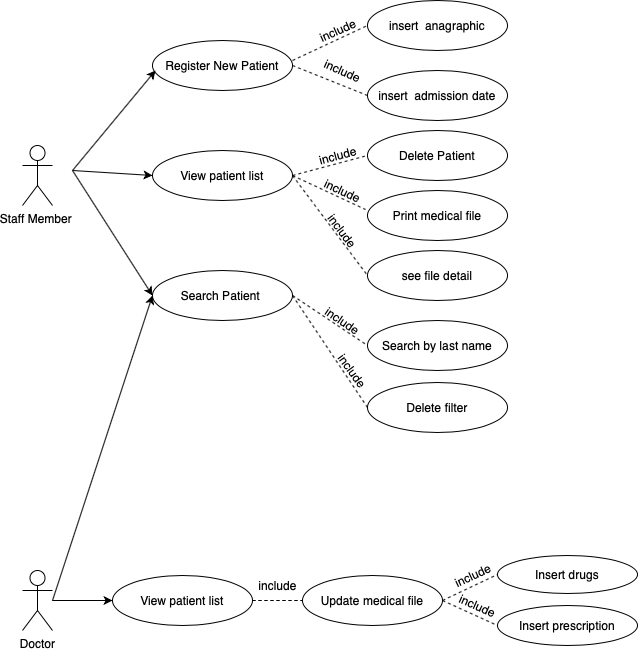

The diagram above was exported from draw.io. Its source (the exported page's mxGraphModel, read from the mxfile embedded in the PNG):
<mxGraphModel dx="626" dy="573" grid="1" gridSize="10" guides="1" tooltips="1" connect="1" arrows="1" fold="1" page="1" pageScale="1" pageWidth="1169" pageHeight="826" background="#ffffff" math="0" shadow="0">
  <root>
    <mxCell id="0" />
    <mxCell id="1" parent="0" />
    <mxCell id="PIIap1aeTj-b5sVCYNAh-41" value="Doctor&lt;br&gt;" style="shape=umlActor;verticalLabelPosition=bottom;verticalAlign=top;html=1;outlineConnect=0;" parent="1" vertex="1">
      <mxGeometry x="170" y="580" width="30" height="60" as="geometry" />
    </mxCell>
    <mxCell id="PIIap1aeTj-b5sVCYNAh-42" value="Staff Member&amp;nbsp;" style="shape=umlActor;verticalLabelPosition=bottom;verticalAlign=top;html=1;outlineConnect=0;" parent="1" vertex="1">
      <mxGeometry x="170" y="155" width="30" height="60" as="geometry" />
    </mxCell>
    <mxCell id="PIIap1aeTj-b5sVCYNAh-43" value="Register New Patient" style="ellipse;whiteSpace=wrap;html=1;" parent="1" vertex="1">
      <mxGeometry x="300" y="50" width="140" height="50" as="geometry" />
    </mxCell>
    <mxCell id="PIIap1aeTj-b5sVCYNAh-44" value="Delete Patient" style="ellipse;whiteSpace=wrap;html=1;" parent="1" vertex="1">
      <mxGeometry x="515" y="140" width="140" height="50" as="geometry" />
    </mxCell>
    <mxCell id="PIIap1aeTj-b5sVCYNAh-45" value="Print medical file" style="ellipse;whiteSpace=wrap;html=1;" parent="1" vertex="1">
      <mxGeometry x="515" y="200" width="140" height="50" as="geometry" />
    </mxCell>
    <mxCell id="PIIap1aeTj-b5sVCYNAh-46" value="Update medical file" style="ellipse;whiteSpace=wrap;html=1;" parent="1" vertex="1">
      <mxGeometry x="450" y="585" width="140" height="50" as="geometry" />
    </mxCell>
    <mxCell id="PIIap1aeTj-b5sVCYNAh-47" value="Search Patient&amp;nbsp;" style="ellipse;whiteSpace=wrap;html=1;" parent="1" vertex="1">
      <mxGeometry x="300" y="280" width="140" height="50" as="geometry" />
    </mxCell>
    <mxCell id="Ky3mdfF_Oy-MW_40-CEc-1" value="View patient list" style="ellipse;whiteSpace=wrap;html=1;" parent="1" vertex="1">
      <mxGeometry x="300" y="160" width="140" height="50" as="geometry" />
    </mxCell>
    <mxCell id="Ky3mdfF_Oy-MW_40-CEc-2" value="insert &amp;nbsp;anagraphic" style="ellipse;whiteSpace=wrap;html=1;" parent="1" vertex="1">
      <mxGeometry x="515" y="10" width="140" height="50" as="geometry" />
    </mxCell>
    <mxCell id="Ky3mdfF_Oy-MW_40-CEc-3" value="insert &amp;nbsp;admission date" style="ellipse;whiteSpace=wrap;html=1;" parent="1" vertex="1">
      <mxGeometry x="515" y="80" width="140" height="50" as="geometry" />
    </mxCell>
    <mxCell id="Ky3mdfF_Oy-MW_40-CEc-4" value="see file detail" style="ellipse;whiteSpace=wrap;html=1;" parent="1" vertex="1">
      <mxGeometry x="515" y="260" width="140" height="50" as="geometry" />
    </mxCell>
    <mxCell id="Ky3mdfF_Oy-MW_40-CEc-7" value="Search by last name" style="ellipse;whiteSpace=wrap;html=1;" parent="1" vertex="1">
      <mxGeometry x="515" y="330" width="140" height="50" as="geometry" />
    </mxCell>
    <mxCell id="Ky3mdfF_Oy-MW_40-CEc-8" value="Delete filter" style="ellipse;whiteSpace=wrap;html=1;" parent="1" vertex="1">
      <mxGeometry x="515" y="392" width="140" height="50" as="geometry" />
    </mxCell>
    <mxCell id="Ky3mdfF_Oy-MW_40-CEc-13" value="" style="endArrow=classic;html=1;" parent="1" edge="1">
      <mxGeometry width="50" height="50" relative="1" as="geometry">
        <mxPoint x="220" y="180" as="sourcePoint" />
        <mxPoint x="303" y="80" as="targetPoint" />
      </mxGeometry>
    </mxCell>
    <mxCell id="Ky3mdfF_Oy-MW_40-CEc-17" value="" style="endArrow=none;dashed=1;html=1;entryX=0;entryY=0.5;entryDx=0;entryDy=0;" parent="1" target="Ky3mdfF_Oy-MW_40-CEc-2" edge="1">
      <mxGeometry width="50" height="50" relative="1" as="geometry">
        <mxPoint x="440" y="70" as="sourcePoint" />
        <mxPoint x="480" y="20" as="targetPoint" />
      </mxGeometry>
    </mxCell>
    <mxCell id="Ky3mdfF_Oy-MW_40-CEc-19" value="" style="endArrow=none;dashed=1;html=1;entryX=0;entryY=0.5;entryDx=0;entryDy=0;exitX=1;exitY=0.5;exitDx=0;exitDy=0;" parent="1" source="PIIap1aeTj-b5sVCYNAh-43" target="Ky3mdfF_Oy-MW_40-CEc-3" edge="1">
      <mxGeometry width="50" height="50" relative="1" as="geometry">
        <mxPoint x="450" y="80" as="sourcePoint" />
        <mxPoint x="525" y="45" as="targetPoint" />
      </mxGeometry>
    </mxCell>
    <mxCell id="Ky3mdfF_Oy-MW_40-CEc-20" value="" style="endArrow=none;dashed=1;html=1;entryX=0;entryY=0.5;entryDx=0;entryDy=0;exitX=1;exitY=0.5;exitDx=0;exitDy=0;" parent="1" source="Ky3mdfF_Oy-MW_40-CEc-1" target="PIIap1aeTj-b5sVCYNAh-44" edge="1">
      <mxGeometry width="50" height="50" relative="1" as="geometry">
        <mxPoint x="440" y="175" as="sourcePoint" />
        <mxPoint x="515" y="140" as="targetPoint" />
      </mxGeometry>
    </mxCell>
    <mxCell id="Ky3mdfF_Oy-MW_40-CEc-21" value="" style="endArrow=none;dashed=1;html=1;entryX=-0.014;entryY=0.38;entryDx=0;entryDy=0;exitX=1;exitY=0.5;exitDx=0;exitDy=0;entryPerimeter=0;" parent="1" source="Ky3mdfF_Oy-MW_40-CEc-1" target="PIIap1aeTj-b5sVCYNAh-45" edge="1">
      <mxGeometry width="50" height="50" relative="1" as="geometry">
        <mxPoint x="450" y="195" as="sourcePoint" />
        <mxPoint x="525" y="175" as="targetPoint" />
      </mxGeometry>
    </mxCell>
    <mxCell id="Ky3mdfF_Oy-MW_40-CEc-22" value="" style="endArrow=none;dashed=1;html=1;entryX=0;entryY=0.5;entryDx=0;entryDy=0;exitX=1;exitY=0.5;exitDx=0;exitDy=0;" parent="1" source="Ky3mdfF_Oy-MW_40-CEc-1" target="Ky3mdfF_Oy-MW_40-CEc-4" edge="1">
      <mxGeometry width="50" height="50" relative="1" as="geometry">
        <mxPoint x="437" y="185" as="sourcePoint" />
        <mxPoint x="523.04" y="229" as="targetPoint" />
      </mxGeometry>
    </mxCell>
    <mxCell id="Ky3mdfF_Oy-MW_40-CEc-24" value="" style="endArrow=classic;html=1;entryX=0;entryY=0.5;entryDx=0;entryDy=0;" parent="1" target="Ky3mdfF_Oy-MW_40-CEc-1" edge="1">
      <mxGeometry width="50" height="50" relative="1" as="geometry">
        <mxPoint x="220" y="180" as="sourcePoint" />
        <mxPoint x="313" y="90" as="targetPoint" />
      </mxGeometry>
    </mxCell>
    <mxCell id="Ky3mdfF_Oy-MW_40-CEc-25" value="" style="endArrow=classic;html=1;entryX=0;entryY=0.5;entryDx=0;entryDy=0;" parent="1" target="PIIap1aeTj-b5sVCYNAh-47" edge="1">
      <mxGeometry width="50" height="50" relative="1" as="geometry">
        <mxPoint x="220" y="180" as="sourcePoint" />
        <mxPoint x="310" y="195" as="targetPoint" />
      </mxGeometry>
    </mxCell>
    <mxCell id="Ky3mdfF_Oy-MW_40-CEc-26" value="" style="endArrow=none;dashed=1;html=1;entryX=0;entryY=0.5;entryDx=0;entryDy=0;exitX=1;exitY=0.5;exitDx=0;exitDy=0;" parent="1" source="PIIap1aeTj-b5sVCYNAh-47" target="Ky3mdfF_Oy-MW_40-CEc-7" edge="1">
      <mxGeometry width="50" height="50" relative="1" as="geometry">
        <mxPoint x="450" y="195" as="sourcePoint" />
        <mxPoint x="525" y="355" as="targetPoint" />
      </mxGeometry>
    </mxCell>
    <mxCell id="Ky3mdfF_Oy-MW_40-CEc-27" value="" style="endArrow=none;dashed=1;html=1;entryX=0;entryY=0.5;entryDx=0;entryDy=0;exitX=1;exitY=0.5;exitDx=0;exitDy=0;" parent="1" source="PIIap1aeTj-b5sVCYNAh-47" target="Ky3mdfF_Oy-MW_40-CEc-8" edge="1">
      <mxGeometry width="50" height="50" relative="1" as="geometry">
        <mxPoint x="430" y="420" as="sourcePoint" />
        <mxPoint x="505" y="470" as="targetPoint" />
      </mxGeometry>
    </mxCell>
    <mxCell id="Ky3mdfF_Oy-MW_40-CEc-28" value="Insert drugs" style="ellipse;whiteSpace=wrap;html=1;" parent="1" vertex="1">
      <mxGeometry x="645" y="565" width="140" height="38" as="geometry" />
    </mxCell>
    <mxCell id="Ky3mdfF_Oy-MW_40-CEc-29" value="Insert prescription" style="ellipse;whiteSpace=wrap;html=1;" parent="1" vertex="1">
      <mxGeometry x="645" y="615" width="140" height="40" as="geometry" />
    </mxCell>
    <mxCell id="Ky3mdfF_Oy-MW_40-CEc-30" value="" style="endArrow=none;dashed=1;html=1;entryX=0;entryY=0.5;entryDx=0;entryDy=0;exitX=1;exitY=0.5;exitDx=0;exitDy=0;" parent="1" source="PIIap1aeTj-b5sVCYNAh-46" target="Ky3mdfF_Oy-MW_40-CEc-28" edge="1">
      <mxGeometry width="50" height="50" relative="1" as="geometry">
        <mxPoint x="590" y="615" as="sourcePoint" />
        <mxPoint x="665" y="665" as="targetPoint" />
      </mxGeometry>
    </mxCell>
    <mxCell id="Ky3mdfF_Oy-MW_40-CEc-31" value="" style="endArrow=none;dashed=1;html=1;entryX=0;entryY=0.5;entryDx=0;entryDy=0;exitX=1;exitY=0.5;exitDx=0;exitDy=0;" parent="1" source="PIIap1aeTj-b5sVCYNAh-46" target="Ky3mdfF_Oy-MW_40-CEc-29" edge="1">
      <mxGeometry width="50" height="50" relative="1" as="geometry">
        <mxPoint x="600" y="620" as="sourcePoint" />
        <mxPoint x="655" y="588" as="targetPoint" />
      </mxGeometry>
    </mxCell>
    <mxCell id="Ky3mdfF_Oy-MW_40-CEc-40" value="include" style="text;html=1;align=center;verticalAlign=middle;resizable=0;points=[];autosize=1;rotation=-24;" parent="1" vertex="1">
      <mxGeometry x="460" y="30" width="50" height="20" as="geometry" />
    </mxCell>
    <mxCell id="Ky3mdfF_Oy-MW_40-CEc-41" value="include" style="text;html=1;align=center;verticalAlign=middle;resizable=0;points=[];autosize=1;rotation=24;" parent="1" vertex="1">
      <mxGeometry x="465" y="70" width="50" height="20" as="geometry" />
    </mxCell>
    <mxCell id="Ky3mdfF_Oy-MW_40-CEc-42" value="include" style="text;html=1;align=center;verticalAlign=middle;resizable=0;points=[];autosize=1;rotation=-15;" parent="1" vertex="1">
      <mxGeometry x="460" y="155" width="50" height="20" as="geometry" />
    </mxCell>
    <mxCell id="Ky3mdfF_Oy-MW_40-CEc-43" value="include" style="text;html=1;align=center;verticalAlign=middle;resizable=0;points=[];autosize=1;rotation=25;" parent="1" vertex="1">
      <mxGeometry x="465" y="190" width="50" height="20" as="geometry" />
    </mxCell>
    <mxCell id="Ky3mdfF_Oy-MW_40-CEc-44" value="include" style="text;html=1;align=center;verticalAlign=middle;resizable=0;points=[];autosize=1;rotation=53;" parent="1" vertex="1">
      <mxGeometry x="465" y="230" width="50" height="20" as="geometry" />
    </mxCell>
    <mxCell id="Ky3mdfF_Oy-MW_40-CEc-45" value="include" style="text;html=1;align=center;verticalAlign=middle;resizable=0;points=[];autosize=1;rotation=34;" parent="1" vertex="1">
      <mxGeometry x="465" y="320" width="50" height="20" as="geometry" />
    </mxCell>
    <mxCell id="Ky3mdfF_Oy-MW_40-CEc-46" value="include" style="text;html=1;align=center;verticalAlign=middle;resizable=0;points=[];autosize=1;rotation=54;" parent="1" vertex="1">
      <mxGeometry x="475" y="370" width="50" height="20" as="geometry" />
    </mxCell>
    <mxCell id="Ky3mdfF_Oy-MW_40-CEc-47" value="include" style="text;html=1;align=center;verticalAlign=middle;resizable=0;points=[];autosize=1;rotation=335;" parent="1" vertex="1">
      <mxGeometry x="595" y="575" width="50" height="20" as="geometry" />
    </mxCell>
    <mxCell id="Ky3mdfF_Oy-MW_40-CEc-49" value="include" style="text;html=1;align=center;verticalAlign=middle;resizable=0;points=[];autosize=1;rotation=24;" parent="1" vertex="1">
      <mxGeometry x="600" y="605" width="50" height="20" as="geometry" />
    </mxCell>
    <mxCell id="pfaaTKojA8W54WyMyemg-1" value="" style="endArrow=classic;html=1;entryX=0;entryY=0.5;entryDx=0;entryDy=0;" edge="1" parent="1" target="PIIap1aeTj-b5sVCYNAh-47">
      <mxGeometry width="50" height="50" relative="1" as="geometry">
        <mxPoint x="200" y="610" as="sourcePoint" />
        <mxPoint x="330" y="560" as="targetPoint" />
      </mxGeometry>
    </mxCell>
    <mxCell id="pfaaTKojA8W54WyMyemg-2" value="View patient list" style="ellipse;whiteSpace=wrap;html=1;" vertex="1" parent="1">
      <mxGeometry x="260" y="585" width="140" height="50" as="geometry" />
    </mxCell>
    <mxCell id="pfaaTKojA8W54WyMyemg-3" value="" style="endArrow=classic;html=1;entryX=0;entryY=0.5;entryDx=0;entryDy=0;" edge="1" parent="1" target="pfaaTKojA8W54WyMyemg-2">
      <mxGeometry width="50" height="50" relative="1" as="geometry">
        <mxPoint x="200" y="610" as="sourcePoint" />
        <mxPoint x="300" y="555" as="targetPoint" />
      </mxGeometry>
    </mxCell>
    <mxCell id="pfaaTKojA8W54WyMyemg-4" value="" style="endArrow=none;dashed=1;html=1;entryX=0;entryY=0.5;entryDx=0;entryDy=0;exitX=1;exitY=0.5;exitDx=0;exitDy=0;" edge="1" parent="1" source="pfaaTKojA8W54WyMyemg-2" target="PIIap1aeTj-b5sVCYNAh-46">
      <mxGeometry width="50" height="50" relative="1" as="geometry">
        <mxPoint x="420" y="635" as="sourcePoint" />
        <mxPoint x="495" y="747" as="targetPoint" />
      </mxGeometry>
    </mxCell>
    <mxCell id="pfaaTKojA8W54WyMyemg-5" value="include" style="text;html=1;align=center;verticalAlign=middle;resizable=0;points=[];autosize=1;rotation=0;" vertex="1" parent="1">
      <mxGeometry x="400" y="585" width="50" height="20" as="geometry" />
    </mxCell>
  </root>
</mxGraphModel>